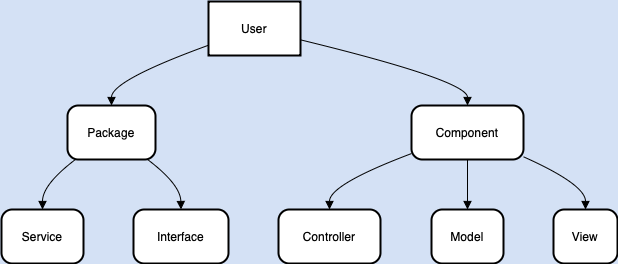

The diagram above was exported from draw.io. Its source (the exported page's mxGraphModel, read from the mxfile embedded in the PNG):
<mxGraphModel dx="984" dy="667" grid="1" gridSize="10" guides="1" tooltips="1" connect="1" arrows="1" fold="1" page="1" pageScale="1" pageWidth="827" pageHeight="1169" background="#D4E1F5" math="0" shadow="0">
  <root>
    <mxCell id="0" />
    <mxCell id="1" parent="0" />
    <mxCell id="2" value="User" style="whiteSpace=wrap;strokeWidth=2;" parent="1" vertex="1">
      <mxGeometry x="215" y="8" width="92" height="54" as="geometry" />
    </mxCell>
    <mxCell id="3" value="Package" style="rounded=1;arcSize=20;strokeWidth=2" parent="1" vertex="1">
      <mxGeometry x="74" y="112" width="88" height="54" as="geometry" />
    </mxCell>
    <mxCell id="4" value="Component" style="rounded=1;arcSize=20;strokeWidth=2" parent="1" vertex="1">
      <mxGeometry x="418" y="112" width="112" height="54" as="geometry" />
    </mxCell>
    <mxCell id="5" value="Service" style="rounded=1;arcSize=20;strokeWidth=2" parent="1" vertex="1">
      <mxGeometry x="8" y="216" width="82" height="54" as="geometry" />
    </mxCell>
    <mxCell id="6" value="Interface" style="rounded=1;arcSize=20;strokeWidth=2" parent="1" vertex="1">
      <mxGeometry x="140" y="216" width="95" height="54" as="geometry" />
    </mxCell>
    <mxCell id="7" value="Controller" style="rounded=1;arcSize=20;strokeWidth=2" parent="1" vertex="1">
      <mxGeometry x="285" y="216" width="102" height="54" as="geometry" />
    </mxCell>
    <mxCell id="8" value="Model" style="rounded=1;arcSize=20;strokeWidth=2" parent="1" vertex="1">
      <mxGeometry x="438" y="216" width="72" height="54" as="geometry" />
    </mxCell>
    <mxCell id="9" value="View" style="rounded=1;arcSize=20;strokeWidth=2" parent="1" vertex="1">
      <mxGeometry x="560" y="216" width="64" height="54" as="geometry" />
    </mxCell>
    <mxCell id="10" value="" style="curved=1;startArrow=none;endArrow=block;exitX=0;exitY=0.81;entryX=0.5;entryY=0;" parent="1" source="2" target="3" edge="1">
      <mxGeometry relative="1" as="geometry">
        <Array as="points">
          <mxPoint x="118" y="87" />
        </Array>
      </mxGeometry>
    </mxCell>
    <mxCell id="11" value="" style="curved=1;startArrow=none;endArrow=block;exitX=1;exitY=0.71;entryX=0.5;entryY=0;" parent="1" source="2" target="4" edge="1">
      <mxGeometry relative="1" as="geometry">
        <Array as="points">
          <mxPoint x="474" y="87" />
        </Array>
      </mxGeometry>
    </mxCell>
    <mxCell id="12" value="" style="curved=1;startArrow=none;endArrow=block;exitX=0.09;exitY=1;entryX=0.5;entryY=0;" parent="1" source="3" target="5" edge="1">
      <mxGeometry relative="1" as="geometry">
        <Array as="points">
          <mxPoint x="49" y="191" />
        </Array>
      </mxGeometry>
    </mxCell>
    <mxCell id="13" value="" style="curved=1;startArrow=none;endArrow=block;exitX=0.91;exitY=1;entryX=0.5;entryY=0;" parent="1" source="3" target="6" edge="1">
      <mxGeometry relative="1" as="geometry">
        <Array as="points">
          <mxPoint x="187" y="191" />
        </Array>
      </mxGeometry>
    </mxCell>
    <mxCell id="14" value="" style="curved=1;startArrow=none;endArrow=block;exitX=0;exitY=0.89;entryX=0.5;entryY=0;" parent="1" source="4" target="7" edge="1">
      <mxGeometry relative="1" as="geometry">
        <Array as="points">
          <mxPoint x="336" y="191" />
        </Array>
      </mxGeometry>
    </mxCell>
    <mxCell id="15" value="" style="curved=1;startArrow=none;endArrow=block;exitX=0.5;exitY=1;entryX=0.5;entryY=0;" parent="1" source="4" target="8" edge="1">
      <mxGeometry relative="1" as="geometry">
        <Array as="points" />
      </mxGeometry>
    </mxCell>
    <mxCell id="16" value="" style="curved=1;startArrow=none;endArrow=block;exitX=1;exitY=0.95;entryX=0.5;entryY=0;" parent="1" source="4" target="9" edge="1">
      <mxGeometry relative="1" as="geometry">
        <Array as="points">
          <mxPoint x="592" y="191" />
        </Array>
      </mxGeometry>
    </mxCell>
  </root>
</mxGraphModel>